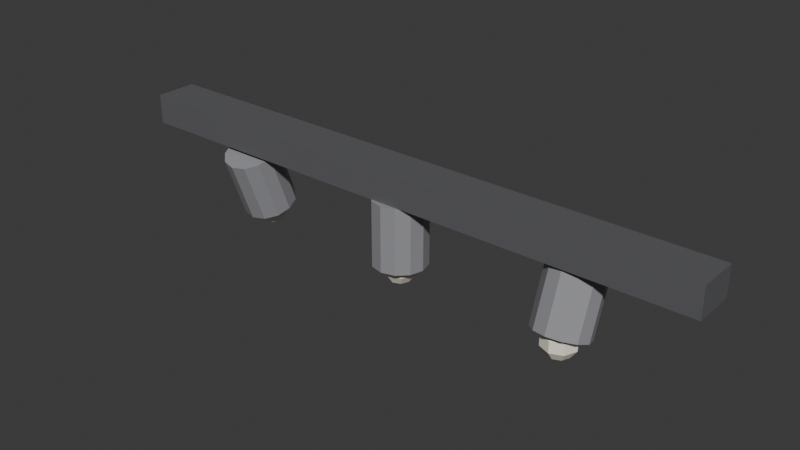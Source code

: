 # Source: ILU_Trilho_Coz_v01.blend  (saved by Blender 4.2.66; exported with 4.5.12 LTS)
import bpy
from mathutils import Matrix  # noqa: F401  (used for matrix-valued properties, if any)

bpy.ops.wm.read_factory_settings(use_empty=True)
scene = bpy.context.scene
scene.name = 'Scene'

# ---- collections
col_collection = bpy.data.collections.new('Collection'); scene.collection.children.link(col_collection)

# ---- materials (node trees are filled in below, after node groups)
mat_polyroom_pbr = bpy.data.materials.new('Polyroom_PBR')

# ---- material node trees
mat_polyroom_pbr.use_nodes = True; mat_polyroom_pbr.node_tree.nodes.clear()
_N = mat_polyroom_pbr.node_tree.nodes; _L = mat_polyroom_pbr.node_tree.links
n0 = _N.new('ShaderNodeOutputMaterial'); n0.name = 'Material Output'; n0.location = (300, 0)
n1 = _N.new('ShaderNodeBsdfPrincipled'); n1.name = 'Principled BSDF'; n1.location = (0, 0)
n2 = _N.new('ShaderNodeVertexColor'); n2.name = 'Color Attribute'; n2.location = (-300, 0)
n2.layer_name = 'Color'
_L.new(n2.outputs[0], n1.inputs[0])
_L.new(n1.outputs[0], n0.inputs[0])
n0.is_active_output = True

# ---- world
world_world = bpy.data.worlds.new('World'); scene.world = world_world
world_world.use_nodes = True; world_world.node_tree.nodes.clear()
_N = world_world.node_tree.nodes; _L = world_world.node_tree.links
n0 = _N.new('ShaderNodeOutputWorld'); n0.name = 'World Output'; n0.location = (300, 300)
n1 = _N.new('ShaderNodeBackground'); n1.name = 'Background'; n1.location = (10, 300)
n1.inputs[0].default_value = (0.05088, 0.05088, 0.05088, 1.0)
_L.new(n1.outputs[0], n0.inputs[0])
n0.is_active_output = True
world_world.color = (0.05088, 0.05088, 0.05088)
world_world.sun_shadow_jitter_overblur = 0.0

# ---- meshes
me_ilu_trilho_coz_v01_mesh = bpy.data.meshes.new('ILU_Trilho_Coz_v01_Mesh')
me_ilu_trilho_coz_v01_mesh.from_pydata([(-0.5, -0.035, 0.145), (-0.5, -0.035, 0.195), (-0.5, 0.035, 0.145), (-0.5, 0.035, 0.195), (0.5, -0.035, 0.145), (0.5, -0.035, 0.195), (0.5, 0.035, 0.145), (0.5, 0.035, 0.195), (-0.3, 0.0611, 0.05371), (-0.3, 0.02348, 0.1571), (-0.2775, 0.05543, 0.05165), (-0.2775, 0.01781, 0.155), (-0.261, 0.03995, 0.04601), (-0.261, 0.002332, 0.1494), (-0.255, 0.01881, 0.03832), (-0.255, -0.01881, 0.1417), (-0.261, -0.002332, 0.03062), (-0.261, -0.03995, 0.134), (-0.2775, -0.01781, 0.02499), (-0.2775, -0.05543, 0.1284), (-0.3, -0.02348, 0.02293), (-0.3, -0.0611, 0.1263), (-0.3225, -0.01781, 0.02499), (-0.3225, -0.05543, 0.1284), (-0.339, -0.002332, 0.03062), (-0.339, -0.03995, 0.134), (-0.345, 0.01881, 0.03832), (-0.345, -0.01881, 0.1417), (-0.339, 0.03995, 0.04601), (-0.339, 0.002332, 0.1494), (-0.3225, 0.05543, 0.05165), (-0.3225, 0.01781, 0.155), (0.0, 0.045, 0.035), (0.0, 0.045, 0.145), (0.0225, 0.03897, 0.035), (0.0225, 0.03897, 0.145), (0.03897, 0.0225, 0.035), (0.03897, 0.0225, 0.145), (0.045, 0.0, 0.035), (0.045, 0.0, 0.145), (0.03897, -0.0225, 0.035), (0.03897, -0.0225, 0.145), (0.0225, -0.03897, 0.035), (0.0225, -0.03897, 0.145), (0.0, -0.045, 0.035), (0.0, -0.045, 0.145), (-0.0225, -0.03897, 0.035), (-0.0225, -0.03897, 0.145), (-0.03897, -0.0225, 0.035), (-0.03897, -0.0225, 0.145), (-0.045, 0.0, 0.035), (-0.045, 0.0, 0.145), (-0.03897, 0.0225, 0.035), (-0.03897, 0.0225, 0.145), (-0.0225, 0.03897, 0.035), (-0.0225, 0.03897, 0.145), (0.3, 0.02348, 0.02293), (0.3, 0.0611, 0.1263), (0.3225, 0.01781, 0.02499), (0.3225, 0.05543, 0.1284), (0.339, 0.002332, 0.03062), (0.339, 0.03995, 0.134), (0.345, -0.01881, 0.03832), (0.345, 0.01881, 0.1417), (0.339, -0.03995, 0.04601), (0.339, -0.002332, 0.1494), (0.3225, -0.05543, 0.05165), (0.3225, -0.01781, 0.155), (0.3, -0.0611, 0.05371), (0.3, -0.02348, 0.1571), (0.2775, -0.05543, 0.05165), (0.2775, -0.01781, 0.155), (0.261, -0.03995, 0.04601), (0.261, -0.002332, 0.1494), (0.255, -0.01881, 0.03832), (0.255, 0.01881, 0.1417), (0.261, 0.002332, 0.03062), (0.261, 0.03995, 0.134), (0.2775, 0.01781, 0.02499), (0.2775, 0.05543, 0.1284), (-0.2875, 0.03247, 0.05427), (-0.2798, 0.04017, 0.03927), (-0.2798, 0.04017, 0.02073), (-0.2875, 0.03247, 0.005729), (-0.2824, 0.02, 0.05427), (-0.2715, 0.02, 0.03927), (-0.2715, 0.02, 0.02073), (-0.2824, 0.02, 0.005729), (-0.2875, 0.007531, 0.05427), (-0.2798, -0.000175, 0.03927), (-0.2798, -0.000175, 0.02073), (-0.2875, 0.007531, 0.005729), (-0.3, 0.002366, 0.05427), (-0.3, -0.008532, 0.03927), (-0.3, -0.008532, 0.02073), (-0.3, 0.002366, 0.005729), (-0.3125, 0.007531, 0.05427), (-0.3202, -0.000175, 0.03927), (-0.3202, -0.000175, 0.02073), (-0.3125, 0.007531, 0.005729), (-0.3, 0.02, 0.0), (-0.3, 0.02, 0.06), (-0.3176, 0.02, 0.05427), (-0.3285, 0.02, 0.03927), (-0.3285, 0.02, 0.02073), (-0.3176, 0.02, 0.005729), (-0.3125, 0.03247, 0.05427), (-0.3202, 0.04017, 0.03927), (-0.3202, 0.04017, 0.02073), (-0.3125, 0.03247, 0.005729), (-0.3, 0.03763, 0.05427), (-0.3, 0.04853, 0.03927), (-0.3, 0.04853, 0.02073), (-0.3, 0.03763, 0.005729), (0.01247, 0.01247, 0.05427), (0.02017, 0.02017, 0.03927), (0.02017, 0.02017, 0.02073), (0.01247, 0.01247, 0.005729), (0.01763, 0.0, 0.05427), (0.02853, 0.0, 0.03927), (0.02853, 0.0, 0.02073), (0.01763, 0.0, 0.005729), (0.01247, -0.01247, 0.05427), (0.02017, -0.02017, 0.03927), (0.02017, -0.02017, 0.02073), (0.01247, -0.01247, 0.005729), (0.0, -0.01763, 0.05427), (0.0, -0.02853, 0.03927), (0.0, -0.02853, 0.02073), (0.0, -0.01763, 0.005729), (-0.01247, -0.01247, 0.05427), (-0.02017, -0.02017, 0.03927), (-0.02017, -0.02017, 0.02073), (-0.01247, -0.01247, 0.005729), (0.0, 0.0, 0.0), (0.0, 0.0, 0.06), (-0.01763, 0.0, 0.05427), (-0.02853, 0.0, 0.03927), (-0.02853, 0.0, 0.02073), (-0.01763, 0.0, 0.005729), (-0.01247, 0.01247, 0.05427), (-0.02017, 0.02017, 0.03927), (-0.02017, 0.02017, 0.02073), (-0.01247, 0.01247, 0.005729), (0.0, 0.01763, 0.05427), (0.0, 0.02853, 0.03927), (0.0, 0.02853, 0.02073), (0.0, 0.01763, 0.005729), (0.3125, -0.007531, 0.05427), (0.3202, 0.000175, 0.03927), (0.3202, 0.000175, 0.02073), (0.3125, -0.007531, 0.005729), (0.3176, -0.02, 0.05427), (0.3285, -0.02, 0.03927), (0.3285, -0.02, 0.02073), (0.3176, -0.02, 0.005729), (0.3125, -0.03247, 0.05427), (0.3202, -0.04017, 0.03927), (0.3202, -0.04017, 0.02073), (0.3125, -0.03247, 0.005729), (0.3, -0.03763, 0.05427), (0.3, -0.04853, 0.03927), (0.3, -0.04853, 0.02073), (0.3, -0.03763, 0.005729), (0.2875, -0.03247, 0.05427), (0.2798, -0.04017, 0.03927), (0.2798, -0.04017, 0.02073), (0.2875, -0.03247, 0.005729), (0.3, -0.02, 0.0), (0.3, -0.02, 0.06), (0.2824, -0.02, 0.05427), (0.2715, -0.02, 0.03927), (0.2715, -0.02, 0.02073), (0.2824, -0.02, 0.005729), (0.2875, -0.007531, 0.05427), (0.2798, 0.000175, 0.03927), (0.2798, 0.000175, 0.02073), (0.2875, -0.007531, 0.005729), (0.3, -0.002366, 0.05427), (0.3, 0.008532, 0.03927), (0.3, 0.008532, 0.02073), (0.3, -0.002366, 0.005729)], [], [(0, 1, 3, 2), (2, 3, 7, 6), (6, 7, 5, 4), (4, 5, 1, 0), (2, 6, 4, 0), (7, 3, 1, 5), (8, 9, 11, 10), (10, 11, 13, 12), (12, 13, 15, 14), (14, 15, 17, 16), (16, 17, 19, 18), (18, 19, 21, 20), (20, 21, 23, 22), (22, 23, 25, 24), (24, 25, 27, 26), (26, 27, 29, 28), (11, 9, 31, 29, 27, 25, 23, 21, 19, 17, 15, 13), (28, 29, 31, 30), (30, 31, 9, 8), (8, 10, 12, 14, 16, 18, 20, 22, 24, 26, 28, 30), (32, 33, 35, 34), (34, 35, 37, 36), (36, 37, 39, 38), (38, 39, 41, 40), (40, 41, 43, 42), (42, 43, 45, 44), (44, 45, 47, 46), (46, 47, 49, 48), (48, 49, 51, 50), (50, 51, 53, 52), (35, 33, 55, 53, 51, 49, 47, 45, 43, 41, 39, 37), (52, 53, 55, 54), (54, 55, 33, 32), (32, 34, 36, 38, 40, 42, 44, 46, 48, 50, 52, 54), (56, 57, 59, 58), (58, 59, 61, 60), (60, 61, 63, 62), (62, 63, 65, 64), (64, 65, 67, 66), (66, 67, 69, 68), (68, 69, 71, 70), (70, 71, 73, 72), (72, 73, 75, 74), (74, 75, 77, 76), (59, 57, 79, 77, 75, 73, 71, 69, 67, 65, 63, 61), (76, 77, 79, 78), (78, 79, 57, 56), (56, 58, 60, 62, 64, 66, 68, 70, 72, 74, 76, 78), (113, 112, 82, 83), (111, 110, 80, 81), (100, 113, 83), (112, 111, 81, 82), (110, 101, 80), (80, 101, 84), (83, 82, 86, 87), (81, 80, 84, 85), (100, 83, 87), (82, 81, 85, 86), (84, 101, 88), (87, 86, 90, 91), (85, 84, 88, 89), (100, 87, 91), (86, 85, 89, 90), (88, 101, 92), (91, 90, 94, 95), (89, 88, 92, 93), (100, 91, 95), (90, 89, 93, 94), (92, 101, 96), (95, 94, 98, 99), (93, 92, 96, 97), (100, 95, 99), (94, 93, 97, 98), (96, 101, 102), (99, 98, 104, 105), (97, 96, 102, 103), (100, 99, 105), (98, 97, 103, 104), (102, 101, 106), (105, 104, 108, 109), (103, 102, 106, 107), (100, 105, 109), (104, 103, 107, 108), (106, 101, 110), (109, 108, 112, 113), (107, 106, 110, 111), (100, 109, 113), (108, 107, 111, 112), (147, 146, 116, 117), (145, 144, 114, 115), (134, 147, 117), (146, 145, 115, 116), (144, 135, 114), (117, 116, 120, 121), (115, 114, 118, 119), (134, 117, 121), (116, 115, 119, 120), (114, 135, 118), (121, 120, 124, 125), (119, 118, 122, 123), (134, 121, 125), (120, 119, 123, 124), (118, 135, 122), (125, 124, 128, 129), (123, 122, 126, 127), (134, 125, 129), (124, 123, 127, 128), (122, 135, 126), (129, 128, 132, 133), (127, 126, 130, 131), (134, 129, 133), (128, 127, 131, 132), (126, 135, 130), (133, 132, 138, 139), (131, 130, 136, 137), (134, 133, 139), (132, 131, 137, 138), (130, 135, 136), (139, 138, 142, 143), (137, 136, 140, 141), (134, 139, 143), (138, 137, 141, 142), (136, 135, 140), (143, 142, 146, 147), (141, 140, 144, 145), (134, 143, 147), (142, 141, 145, 146), (140, 135, 144), (181, 180, 150, 151), (179, 178, 148, 149), (168, 181, 151), (180, 179, 149, 150), (178, 169, 148), (151, 150, 154, 155), (149, 148, 152, 153), (168, 151, 155), (150, 149, 153, 154), (148, 169, 152), (155, 154, 158, 159), (153, 152, 156, 157), (168, 155, 159), (154, 153, 157, 158), (152, 169, 156), (159, 158, 162, 163), (157, 156, 160, 161), (168, 159, 163), (158, 157, 161, 162), (156, 169, 160), (163, 162, 166, 167), (161, 160, 164, 165), (168, 163, 167), (162, 161, 165, 166), (160, 169, 164), (167, 166, 172, 173), (165, 164, 170, 171), (168, 167, 173), (166, 165, 171, 172), (164, 169, 170), (173, 172, 176, 177), (171, 170, 174, 175), (168, 173, 177), (172, 171, 175, 176), (170, 169, 174), (177, 176, 180, 181), (175, 174, 178, 179), (168, 177, 181), (176, 175, 179, 180), (174, 169, 178)])
_uv = me_ilu_trilho_coz_v01_mesh.uv_layers.new(name='UVMap')
_uv.uv.foreach_set('vector', [0.5378, 0.1927, 0.4884, 0.1927, 0.4884, 0.1236, 0.5378, 0.1236, 0.2201, 0.9935, 0.1708, 0.9935, 0.1708, 0.006524, 0.2201, 0.006524, 0.5378, 0.2748, 0.4884, 0.2748, 0.4884, 0.2058, 0.5378, 0.2058, 0.2825, 0.9935, 0.2332, 0.9935, 0.2332, 0.006524, 0.2825, 0.006524, 0.07561, 0.006524, 0.07561, 0.9935, 0.006524, 0.9935, 0.006524, 0.006524, 0.1577, 0.006524, 0.1577, 0.9935, 0.08866, 0.9935, 0.08866, 0.006524, 0.4166, 0.7485, 0.4166, 0.6465, 0.4388, 0.6485, 0.4388, 0.7505, 0.2956, 0.1151, 0.2956, 0.006524, 0.3118, 0.006524, 0.3118, 0.1151, 0.3118, 0.1151, 0.3118, 0.006524, 0.3341, 0.006524, 0.3341, 0.1151, 0.3341, 0.1151, 0.3341, 0.006524, 0.3563, 0.006524, 0.3563, 0.1151, 0.3563, 0.1151, 0.3563, 0.006524, 0.3725, 0.006524, 0.3725, 0.1151, 0.3944, 0.8656, 0.3944, 0.7636, 0.4166, 0.7656, 0.4166, 0.8676, 0.4166, 0.8676, 0.4166, 0.7656, 0.4388, 0.7636, 0.4388, 0.8656, 0.2956, 0.2367, 0.2956, 0.1281, 0.3118, 0.1281, 0.3118, 0.2367, 0.3118, 0.2367, 0.3118, 0.1281, 0.3341, 0.1281, 0.3341, 0.2367, 0.3341, 0.2367, 0.3341, 0.1281, 0.3563, 0.1281, 0.3563, 0.2367, 0.4053, 0.07995, 0.3944, 0.05978, 0.3944, 0.03688, 0.4053, 0.01739, 0.4241, 0.006524, 0.4458, 0.007199, 0.4645, 0.01923, 0.4754, 0.0394, 0.4754, 0.0623, 0.4645, 0.0818, 0.4458, 0.09266, 0.4241, 0.09199, 0.3563, 0.2367, 0.3563, 0.1281, 0.3725, 0.1281, 0.3725, 0.2367, 0.3944, 0.7505, 0.3944, 0.6485, 0.4166, 0.6465, 0.4166, 0.7485, 0.3944, 0.159, 0.3944, 0.1361, 0.4053, 0.1166, 0.4241, 0.1057, 0.4458, 0.1064, 0.4645, 0.1184, 0.4754, 0.1386, 0.4754, 0.1615, 0.4645, 0.181, 0.4458, 0.1918, 0.4241, 0.1912, 0.4053, 0.1791, 0.4166, 0.5118, 0.4166, 0.4033, 0.4388, 0.4033, 0.4388, 0.5118, 0.2956, 0.6015, 0.2956, 0.493, 0.3118, 0.493, 0.3118, 0.6015, 0.3118, 0.6015, 0.3118, 0.493, 0.3341, 0.493, 0.3341, 0.6015, 0.3341, 0.6015, 0.3341, 0.493, 0.3563, 0.493, 0.3563, 0.6015, 0.3563, 0.6015, 0.3563, 0.493, 0.3725, 0.493, 0.3725, 0.6015, 0.3944, 0.6334, 0.3944, 0.5249, 0.4166, 0.5249, 0.4166, 0.6334, 0.4166, 0.6334, 0.4166, 0.5249, 0.4388, 0.5249, 0.4388, 0.6334, 0.2956, 0.7232, 0.2956, 0.6146, 0.3118, 0.6146, 0.3118, 0.7232, 0.3118, 0.7232, 0.3118, 0.6146, 0.3341, 0.6146, 0.3341, 0.7232, 0.3341, 0.7232, 0.3341, 0.6146, 0.3563, 0.6146, 0.3563, 0.7232, 0.3071, 0.8105, 0.2956, 0.7906, 0.2956, 0.7676, 0.3071, 0.7477, 0.327, 0.7362, 0.35, 0.7362, 0.3699, 0.7477, 0.3814, 0.7676, 0.3814, 0.7906, 0.3699, 0.8105, 0.35, 0.822, 0.327, 0.822, 0.3563, 0.7232, 0.3563, 0.6146, 0.3725, 0.6146, 0.3725, 0.7232, 0.3944, 0.5118, 0.3944, 0.4033, 0.4166, 0.4033, 0.4166, 0.5118, 0.2956, 0.8894, 0.2956, 0.8665, 0.3071, 0.8465, 0.327, 0.8351, 0.35, 0.8351, 0.3699, 0.8465, 0.3814, 0.8665, 0.3814, 0.8894, 0.3699, 0.9094, 0.35, 0.9209, 0.327, 0.9209, 0.3071, 0.9094, 0.4166, 0.9847, 0.4166, 0.8827, 0.4388, 0.8807, 0.4388, 0.9827, 0.2956, 0.3583, 0.2956, 0.2498, 0.3118, 0.2498, 0.3118, 0.3583, 0.3118, 0.3583, 0.3118, 0.2498, 0.3341, 0.2498, 0.3341, 0.3583, 0.3341, 0.3583, 0.3341, 0.2498, 0.3563, 0.2498, 0.3563, 0.3583, 0.3563, 0.3583, 0.3563, 0.2498, 0.3725, 0.2498, 0.3725, 0.3583, 0.4884, 0.1106, 0.4884, 0.00856, 0.5106, 0.006524, 0.5106, 0.1085, 0.5106, 0.1085, 0.5106, 0.006524, 0.5328, 0.00856, 0.5328, 0.1106, 0.2956, 0.4799, 0.2956, 0.3714, 0.3118, 0.3714, 0.3118, 0.4799, 0.3118, 0.4799, 0.3118, 0.3714, 0.3341, 0.3714, 0.3341, 0.4799, 0.3341, 0.4799, 0.3341, 0.3714, 0.3563, 0.3714, 0.3563, 0.4799, 0.4053, 0.2783, 0.3944, 0.2582, 0.3944, 0.2353, 0.4053, 0.2158, 0.4241, 0.2049, 0.4458, 0.2056, 0.4645, 0.2176, 0.4754, 0.2378, 0.4754, 0.2607, 0.4645, 0.2802, 0.4458, 0.291, 0.4241, 0.2904, 0.3563, 0.4799, 0.3563, 0.3714, 0.3725, 0.3714, 0.3725, 0.4799, 0.3944, 0.9827, 0.3944, 0.8807, 0.4166, 0.8827, 0.4166, 0.9847, 0.3944, 0.3573, 0.3944, 0.3344, 0.4053, 0.3149, 0.4241, 0.3041, 0.4458, 0.3048, 0.4645, 0.3168, 0.4754, 0.337, 0.4754, 0.3599, 0.4645, 0.3794, 0.4458, 0.3902, 0.4241, 0.3895, 0.4053, 0.3775, 0.5083, 0.8235, 0.5083, 0.8087, 0.5283, 0.8087, 0.5206, 0.8235, 0.5083, 0.7904, 0.5083, 0.7755, 0.5206, 0.7755, 0.5283, 0.7904, 0.5669, 0.08356, 0.583, 0.09022, 0.5736, 0.09964, 0.5083, 0.8087, 0.5083, 0.7904, 0.5283, 0.7904, 0.5283, 0.8087, 0.583, 0.1354, 0.5669, 0.1288, 0.583, 0.1221, 0.583, 0.1221, 0.5669, 0.1288, 0.5736, 0.1127, 0.496, 0.3358, 0.4884, 0.321, 0.5083, 0.321, 0.5083, 0.3358, 0.4884, 0.3027, 0.496, 0.2879, 0.5083, 0.2879, 0.5083, 0.3027, 0.5669, 0.08356, 0.5736, 0.09964, 0.5602, 0.09964, 0.4884, 0.321, 0.4884, 0.3027, 0.5083, 0.3027, 0.5083, 0.321, 0.5736, 0.1127, 0.5669, 0.1288, 0.5602, 0.1127, 0.5083, 0.3358, 0.5083, 0.321, 0.5283, 0.321, 0.5206, 0.3358, 0.5083, 0.3027, 0.5083, 0.2879, 0.5206, 0.2879, 0.5283, 0.3027, 0.5669, 0.08356, 0.5602, 0.09964, 0.5508, 0.09022, 0.5083, 0.321, 0.5083, 0.3027, 0.5283, 0.3027, 0.5283, 0.321, 0.5602, 0.1127, 0.5669, 0.1288, 0.5508, 0.1221, 0.496, 0.8844, 0.4884, 0.8696, 0.5083, 0.8696, 0.5083, 0.8844, 0.4884, 0.8513, 0.496, 0.8365, 0.5083, 0.8365, 0.5083, 0.8513, 0.5669, 0.08356, 0.5508, 0.09022, 0.5508, 0.0769, 0.4884, 0.8696, 0.4884, 0.8513, 0.5083, 0.8513, 0.5083, 0.8696, 0.5508, 0.1221, 0.5669, 0.1288, 0.5508, 0.1354, 0.5083, 0.8844, 0.5083, 0.8696, 0.5283, 0.8696, 0.5206, 0.8844, 0.5083, 0.8513, 0.5083, 0.8365, 0.5206, 0.8365, 0.5283, 0.8513, 0.5669, 0.08356, 0.5508, 0.0769, 0.5602, 0.06748, 0.5083, 0.8696, 0.5083, 0.8513, 0.5283, 0.8513, 0.5283, 0.8696, 0.5508, 0.1354, 0.5669, 0.1288, 0.5602, 0.1448, 0.496, 0.3968, 0.4884, 0.382, 0.5083, 0.382, 0.5083, 0.3968, 0.4884, 0.3637, 0.496, 0.3489, 0.5083, 0.3489, 0.5083, 0.3637, 0.5669, 0.08356, 0.5602, 0.06748, 0.5736, 0.06748, 0.4884, 0.382, 0.4884, 0.3637, 0.5083, 0.3637, 0.5083, 0.382, 0.5602, 0.1448, 0.5669, 0.1288, 0.5736, 0.1448, 0.5083, 0.3968, 0.5083, 0.382, 0.5283, 0.382, 0.5206, 0.3968, 0.5083, 0.3637, 0.5083, 0.3489, 0.5206, 0.3489, 0.5283, 0.3637, 0.5669, 0.08356, 0.5736, 0.06748, 0.583, 0.0769, 0.5083, 0.382, 0.5083, 0.3637, 0.5283, 0.3637, 0.5283, 0.382, 0.5736, 0.1448, 0.5669, 0.1288, 0.583, 0.1354, 0.496, 0.8235, 0.4884, 0.8087, 0.5083, 0.8087, 0.5083, 0.8235, 0.4884, 0.7904, 0.496, 0.7755, 0.5083, 0.7755, 0.5083, 0.7904, 0.5669, 0.08356, 0.583, 0.0769, 0.583, 0.09022, 0.4884, 0.8087, 0.4884, 0.7904, 0.5083, 0.7904, 0.5083, 0.8087, 0.5083, 0.4577, 0.5083, 0.4429, 0.5283, 0.4429, 0.5206, 0.4577, 0.5083, 0.4246, 0.5083, 0.4098, 0.5206, 0.4098, 0.5283, 0.4246, 0.5669, 0.2644, 0.5508, 0.271, 0.5508, 0.2577, 0.5083, 0.4429, 0.5083, 0.4246, 0.5283, 0.4246, 0.5283, 0.4429, 0.5508, 0.3163, 0.5669, 0.3096, 0.5602, 0.3257, 0.496, 0.5187, 0.4884, 0.5039, 0.5083, 0.5039, 0.5083, 0.5187, 0.4884, 0.4856, 0.496, 0.4708, 0.5083, 0.4708, 0.5083, 0.4856, 0.5669, 0.2644, 0.5508, 0.2577, 0.5602, 0.2483, 0.4884, 0.5039, 0.4884, 0.4856, 0.5083, 0.4856, 0.5083, 0.5039, 0.5602, 0.3257, 0.5669, 0.3096, 0.5736, 0.3257, 0.5083, 0.5187, 0.5083, 0.5039, 0.5283, 0.5039, 0.5206, 0.5187, 0.5083, 0.4856, 0.5083, 0.4708, 0.5206, 0.4708, 0.5283, 0.4856, 0.5669, 0.2644, 0.5602, 0.2483, 0.5736, 0.2483, 0.5083, 0.5039, 0.5083, 0.4856, 0.5283, 0.4856, 0.5283, 0.5039, 0.5736, 0.3257, 0.5669, 0.3096, 0.583, 0.3163, 0.496, 0.5796, 0.4884, 0.5648, 0.5083, 0.5648, 0.5083, 0.5796, 0.4884, 0.5465, 0.496, 0.5317, 0.5083, 0.5317, 0.5083, 0.5465, 0.5669, 0.2644, 0.5736, 0.2483, 0.583, 0.2577, 0.4884, 0.5648, 0.4884, 0.5465, 0.5083, 0.5465, 0.5083, 0.5648, 0.583, 0.3163, 0.5669, 0.3096, 0.583, 0.3029, 0.5083, 0.5796, 0.5083, 0.5648, 0.5283, 0.5648, 0.5206, 0.5796, 0.5083, 0.5465, 0.5083, 0.5317, 0.5206, 0.5317, 0.5283, 0.5465, 0.5669, 0.2644, 0.583, 0.2577, 0.583, 0.271, 0.5083, 0.5648, 0.5083, 0.5465, 0.5283, 0.5465, 0.5283, 0.5648, 0.583, 0.3029, 0.5669, 0.3096, 0.5736, 0.2935, 0.496, 0.6406, 0.4884, 0.6258, 0.5083, 0.6258, 0.5083, 0.6406, 0.4884, 0.6075, 0.496, 0.5927, 0.5083, 0.5927, 0.5083, 0.6075, 0.5669, 0.2644, 0.583, 0.271, 0.5736, 0.2805, 0.4884, 0.6258, 0.4884, 0.6075, 0.5083, 0.6075, 0.5083, 0.6258, 0.5736, 0.2935, 0.5669, 0.3096, 0.5602, 0.2935, 0.5083, 0.6406, 0.5083, 0.6258, 0.5283, 0.6258, 0.5206, 0.6406, 0.5083, 0.6075, 0.5083, 0.5927, 0.5206, 0.5927, 0.5283, 0.6075, 0.5669, 0.2644, 0.5736, 0.2805, 0.5602, 0.2805, 0.5083, 0.6258, 0.5083, 0.6075, 0.5283, 0.6075, 0.5283, 0.6258, 0.5602, 0.2935, 0.5669, 0.3096, 0.5508, 0.3029, 0.496, 0.4577, 0.4884, 0.4429, 0.5083, 0.4429, 0.5083, 0.4577, 0.4884, 0.4246, 0.496, 0.4098, 0.5083, 0.4098, 0.5083, 0.4246, 0.5669, 0.2644, 0.5602, 0.2805, 0.5508, 0.271, 0.4884, 0.4429, 0.4884, 0.4246, 0.5083, 0.4246, 0.5083, 0.4429, 0.5508, 0.3029, 0.5669, 0.3096, 0.5508, 0.3163, 0.5083, 0.9454, 0.5083, 0.9306, 0.5283, 0.9306, 0.5206, 0.9454, 0.5083, 0.9123, 0.5083, 0.8975, 0.5206, 0.8975, 0.5283, 0.9123, 0.5669, 0.2192, 0.583, 0.2258, 0.5736, 0.2353, 0.5083, 0.9306, 0.5083, 0.9123, 0.5283, 0.9123, 0.5283, 0.9306, 0.583, 0.1806, 0.5669, 0.174, 0.583, 0.1673, 0.496, 0.7015, 0.4884, 0.6867, 0.5083, 0.6867, 0.5083, 0.7015, 0.4884, 0.6684, 0.496, 0.6536, 0.5083, 0.6536, 0.5083, 0.6684, 0.5669, 0.2192, 0.5736, 0.2353, 0.5602, 0.2353, 0.4884, 0.6867, 0.4884, 0.6684, 0.5083, 0.6684, 0.5083, 0.6867, 0.583, 0.1673, 0.5669, 0.174, 0.5736, 0.1579, 0.5083, 0.7015, 0.5083, 0.6867, 0.5283, 0.6867, 0.5206, 0.7015, 0.5083, 0.6684, 0.5083, 0.6536, 0.5206, 0.6536, 0.5283, 0.6684, 0.5669, 0.2192, 0.5602, 0.2353, 0.5508, 0.2258, 0.5083, 0.6867, 0.5083, 0.6684, 0.5283, 0.6684, 0.5283, 0.6867, 0.5736, 0.1579, 0.5669, 0.174, 0.5602, 0.1579, 0.5584, 0.05443, 0.5508, 0.03963, 0.5707, 0.03963, 0.5707, 0.05443, 0.5508, 0.02133, 0.5584, 0.006524, 0.5707, 0.006524, 0.5707, 0.02133, 0.5669, 0.2192, 0.5508, 0.2258, 0.5508, 0.2125, 0.5508, 0.03963, 0.5508, 0.02133, 0.5707, 0.02133, 0.5707, 0.03963, 0.5602, 0.1579, 0.5669, 0.174, 0.5508, 0.1673, 0.5707, 0.05443, 0.5707, 0.03963, 0.5906, 0.03963, 0.583, 0.05443, 0.5707, 0.02133, 0.5707, 0.006524, 0.583, 0.006524, 0.5906, 0.02133, 0.5669, 0.2192, 0.5508, 0.2125, 0.5602, 0.2031, 0.5707, 0.03963, 0.5707, 0.02133, 0.5906, 0.02133, 0.5906, 0.03963, 0.5508, 0.1673, 0.5669, 0.174, 0.5508, 0.1806, 0.496, 0.7625, 0.4884, 0.7477, 0.5083, 0.7477, 0.5083, 0.7625, 0.4884, 0.7294, 0.496, 0.7146, 0.5083, 0.7146, 0.5083, 0.7294, 0.5669, 0.2192, 0.5602, 0.2031, 0.5736, 0.2031, 0.4884, 0.7477, 0.4884, 0.7294, 0.5083, 0.7294, 0.5083, 0.7477, 0.5508, 0.1806, 0.5669, 0.174, 0.5602, 0.1901, 0.5083, 0.7625, 0.5083, 0.7477, 0.5283, 0.7477, 0.5206, 0.7625, 0.5083, 0.7294, 0.5083, 0.7146, 0.5206, 0.7146, 0.5283, 0.7294, 0.5669, 0.2192, 0.5736, 0.2031, 0.583, 0.2125, 0.5083, 0.7477, 0.5083, 0.7294, 0.5283, 0.7294, 0.5283, 0.7477, 0.5602, 0.1901, 0.5669, 0.174, 0.5736, 0.1901, 0.496, 0.9454, 0.4884, 0.9306, 0.5083, 0.9306, 0.5083, 0.9454, 0.4884, 0.9123, 0.496, 0.8975, 0.5083, 0.8975, 0.5083, 0.9123, 0.5669, 0.2192, 0.583, 0.2125, 0.583, 0.2258, 0.4884, 0.9306, 0.4884, 0.9123, 0.5083, 0.9123, 0.5083, 0.9306, 0.5736, 0.1901, 0.5669, 0.174, 0.583, 0.1806])
_ca = me_ilu_trilho_coz_v01_mesh.color_attributes.new('Color', 'FLOAT_COLOR', 'POINT')
_ca.data.foreach_set('color', [0.12, 0.12, 0.13, 1.0, 0.12, 0.12, 0.13, 1.0, 0.12, 0.12, 0.13, 1.0, 0.12, 0.12, 0.13, 1.0, 0.12, 0.12, 0.13, 1.0, 0.12, 0.12, 0.13, 1.0, 0.12, 0.12, 0.13, 1.0, 0.12, 0.12, 0.13, 1.0, 0.3, 0.3, 0.32, 1.0, 0.3, 0.3, 0.32, 1.0, 0.3, 0.3, 0.32, 1.0, 0.3, 0.3, 0.32, 1.0, 0.3, 0.3, 0.32, 1.0, 0.3, 0.3, 0.32, 1.0, 0.3, 0.3, 0.32, 1.0, 0.3, 0.3, 0.32, 1.0, 0.3, 0.3, 0.32, 1.0, 0.3, 0.3, 0.32, 1.0, 0.3, 0.3, 0.32, 1.0, 0.3, 0.3, 0.32, 1.0, 0.3, 0.3, 0.32, 1.0, 0.3, 0.3, 0.32, 1.0, 0.3, 0.3, 0.32, 1.0, 0.3, 0.3, 0.32, 1.0, 0.3, 0.3, 0.32, 1.0, 0.3, 0.3, 0.32, 1.0, 0.3, 0.3, 0.32, 1.0, 0.3, 0.3, 0.32, 1.0, 0.3, 0.3, 0.32, 1.0, 0.3, 0.3, 0.32, 1.0, 0.3, 0.3, 0.32, 1.0, 0.3, 0.3, 0.32, 1.0, 0.3, 0.3, 0.32, 1.0, 0.3, 0.3, 0.32, 1.0, 0.3, 0.3, 0.32, 1.0, 0.3, 0.3, 0.32, 1.0, 0.3, 0.3, 0.32, 1.0, 0.3, 0.3, 0.32, 1.0, 0.3, 0.3, 0.32, 1.0, 0.3, 0.3, 0.32, 1.0, 0.3, 0.3, 0.32, 1.0, 0.3, 0.3, 0.32, 1.0, 0.3, 0.3, 0.32, 1.0, 0.3, 0.3, 0.32, 1.0, 0.3, 0.3, 0.32, 1.0, 0.3, 0.3, 0.32, 1.0, 0.3, 0.3, 0.32, 1.0, 0.3, 0.3, 0.32, 1.0, 0.3, 0.3, 0.32, 1.0, 0.3, 0.3, 0.32, 1.0, 0.3, 0.3, 0.32, 1.0, 0.3, 0.3, 0.32, 1.0, 0.3, 0.3, 0.32, 1.0, 0.3, 0.3, 0.32, 1.0, 0.3, 0.3, 0.32, 1.0, 0.3, 0.3, 0.32, 1.0, 0.3, 0.3, 0.32, 1.0, 0.3, 0.3, 0.32, 1.0, 0.3, 0.3, 0.32, 1.0, 0.3, 0.3, 0.32, 1.0, 0.3, 0.3, 0.32, 1.0, 0.3, 0.3, 0.32, 1.0, 0.3, 0.3, 0.32, 1.0, 0.3, 0.3, 0.32, 1.0, 0.3, 0.3, 0.32, 1.0, 0.3, 0.3, 0.32, 1.0, 0.3, 0.3, 0.32, 1.0, 0.3, 0.3, 0.32, 1.0, 0.3, 0.3, 0.32, 1.0, 0.3, 0.3, 0.32, 1.0, 0.3, 0.3, 0.32, 1.0, 0.3, 0.3, 0.32, 1.0, 0.3, 0.3, 0.32, 1.0, 0.3, 0.3, 0.32, 1.0, 0.3, 0.3, 0.32, 1.0, 0.3, 0.3, 0.32, 1.0, 0.3, 0.3, 0.32, 1.0, 0.3, 0.3, 0.32, 1.0, 0.3, 0.3, 0.32, 1.0, 0.3, 0.3, 0.32, 1.0, 1.0, 0.95, 0.8, 1.0, 1.0, 0.95, 0.8, 1.0, 1.0, 0.95, 0.8, 1.0, 1.0, 0.95, 0.8, 1.0, 1.0, 0.95, 0.8, 1.0, 1.0, 0.95, 0.8, 1.0, 1.0, 0.95, 0.8, 1.0, 1.0, 0.95, 0.8, 1.0, 1.0, 0.95, 0.8, 1.0, 1.0, 0.95, 0.8, 1.0, 1.0, 0.95, 0.8, 1.0, 1.0, 0.95, 0.8, 1.0, 1.0, 0.95, 0.8, 1.0, 1.0, 0.95, 0.8, 1.0, 1.0, 0.95, 0.8, 1.0, 1.0, 0.95, 0.8, 1.0, 1.0, 0.95, 0.8, 1.0, 1.0, 0.95, 0.8, 1.0, 1.0, 0.95, 0.8, 1.0, 1.0, 0.95, 0.8, 1.0, 1.0, 0.95, 0.8, 1.0, 1.0, 0.95, 0.8, 1.0, 1.0, 0.95, 0.8, 1.0, 1.0, 0.95, 0.8, 1.0, 1.0, 0.95, 0.8, 1.0, 1.0, 0.95, 0.8, 1.0, 1.0, 0.95, 0.8, 1.0, 1.0, 0.95, 0.8, 1.0, 1.0, 0.95, 0.8, 1.0, 1.0, 0.95, 0.8, 1.0, 1.0, 0.95, 0.8, 1.0, 1.0, 0.95, 0.8, 1.0, 1.0, 0.95, 0.8, 1.0, 1.0, 0.95, 0.8, 1.0, 1.0, 0.95, 0.8, 1.0, 1.0, 0.95, 0.8, 1.0, 1.0, 0.95, 0.8, 1.0, 1.0, 0.95, 0.8, 1.0, 1.0, 0.95, 0.8, 1.0, 1.0, 0.95, 0.8, 1.0, 1.0, 0.95, 0.8, 1.0, 1.0, 0.95, 0.8, 1.0, 1.0, 0.95, 0.8, 1.0, 1.0, 0.95, 0.8, 1.0, 1.0, 0.95, 0.8, 1.0, 1.0, 0.95, 0.8, 1.0, 1.0, 0.95, 0.8, 1.0, 1.0, 0.95, 0.8, 1.0, 1.0, 0.95, 0.8, 1.0, 1.0, 0.95, 0.8, 1.0, 1.0, 0.95, 0.8, 1.0, 1.0, 0.95, 0.8, 1.0, 1.0, 0.95, 0.8, 1.0, 1.0, 0.95, 0.8, 1.0, 1.0, 0.95, 0.8, 1.0, 1.0, 0.95, 0.8, 1.0, 1.0, 0.95, 0.8, 1.0, 1.0, 0.95, 0.8, 1.0, 1.0, 0.95, 0.8, 1.0, 1.0, 0.95, 0.8, 1.0, 1.0, 0.95, 0.8, 1.0, 1.0, 0.95, 0.8, 1.0, 1.0, 0.95, 0.8, 1.0, 1.0, 0.95, 0.8, 1.0, 1.0, 0.95, 0.8, 1.0, 1.0, 0.95, 0.8, 1.0, 1.0, 0.95, 0.8, 1.0, 1.0, 0.95, 0.8, 1.0, 1.0, 0.95, 0.8, 1.0, 1.0, 0.95, 0.8, 1.0, 1.0, 0.95, 0.8, 1.0, 1.0, 0.95, 0.8, 1.0, 1.0, 0.95, 0.8, 1.0, 1.0, 0.95, 0.8, 1.0, 1.0, 0.95, 0.8, 1.0, 1.0, 0.95, 0.8, 1.0, 1.0, 0.95, 0.8, 1.0, 1.0, 0.95, 0.8, 1.0, 1.0, 0.95, 0.8, 1.0, 1.0, 0.95, 0.8, 1.0, 1.0, 0.95, 0.8, 1.0, 1.0, 0.95, 0.8, 1.0, 1.0, 0.95, 0.8, 1.0, 1.0, 0.95, 0.8, 1.0, 1.0, 0.95, 0.8, 1.0, 1.0, 0.95, 0.8, 1.0, 1.0, 0.95, 0.8, 1.0, 1.0, 0.95, 0.8, 1.0, 1.0, 0.95, 0.8, 1.0, 1.0, 0.95, 0.8, 1.0, 1.0, 0.95, 0.8, 1.0, 1.0, 0.95, 0.8, 1.0, 1.0, 0.95, 0.8, 1.0, 1.0, 0.95, 0.8, 1.0, 1.0, 0.95, 0.8, 1.0, 1.0, 0.95, 0.8, 1.0, 1.0, 0.95, 0.8, 1.0, 1.0, 0.95, 0.8, 1.0, 1.0, 0.95, 0.8, 1.0, 1.0, 0.95, 0.8, 1.0, 1.0, 0.95, 0.8, 1.0, 1.0, 0.95, 0.8, 1.0])
me_ilu_trilho_coz_v01_mesh.materials.append(mat_polyroom_pbr)
me_ilu_trilho_coz_v01_mesh.update()

# ---- objects
ob_ilu_trilho_coz_v01 = bpy.data.objects.new('ILU_Trilho_Coz_v01', me_ilu_trilho_coz_v01_mesh)

# ---- transforms, parenting, visibility, modifiers, constraints
ob_ilu_trilho_coz_v01.location = (0.0, 0.0, 0.0)

# ---- collection membership
col_collection.objects.link(ob_ilu_trilho_coz_v01)

# ---- scene / render settings (as saved in the file)
scene.frame_start = 1; scene.frame_end = 250; scene.frame_set(1)
scene.render.engine = 'BLENDER_EEVEE_NEXT'
bpy.context.view_layer.update()

# ---- added for rendering (the .blend has no active camera and no usable light): camera, sun
cam_auto = bpy.data.cameras.new('AutoCamera')
cam_auto.lens = 50.0
cam_auto.sensor_width = 36.0
cam_auto.clip_end = 1000.0
ob_auto_camera = bpy.data.objects.new('AutoCamera', cam_auto)
scene.collection.objects.link(ob_auto_camera)
ob_auto_camera.location = (0.949407, -1.13929, 0.857026)
ob_auto_camera.rotation_euler = (1.09748, -7.21219e-08, 0.694738)
scene.camera = ob_auto_camera
light_auto_sun = bpy.data.lights.new('AutoSun', 'SUN')
light_auto_sun.energy = 3.0
light_auto_sun.angle = 0.0523599
ob_auto_sun = bpy.data.objects.new('AutoSun', light_auto_sun)
scene.collection.objects.link(ob_auto_sun)
ob_auto_sun.rotation_euler = (0.872665, 0.174533, 0.523599)
bpy.context.view_layer.update()
